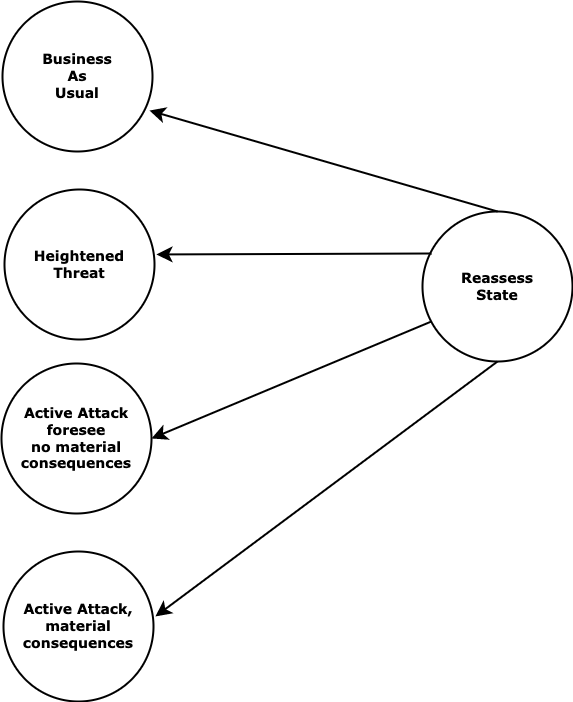

The diagram above was exported from draw.io. Its source (the exported page's mxGraphModel, read from the mxfile embedded in the PNG):
<mxGraphModel dx="1018" dy="741" grid="1" gridSize="10" guides="1" tooltips="1" connect="1" arrows="1" fold="1" page="1" pageScale="1" pageWidth="1100" pageHeight="850" background="none" math="0" shadow="0">
  <root>
    <mxCell id="0" />
    <mxCell id="1" parent="0" />
    <mxCell id="17ea667e15c223fc-25" value="Reassess&lt;br style=&quot;font-size: 14px;&quot;&gt;State" style="ellipse;whiteSpace=wrap;html=1;rounded=1;shadow=0;labelBackgroundColor=none;strokeWidth=2;fontFamily=Verdana;fontSize=14;align=center;fontStyle=1" parent="1" vertex="1">
      <mxGeometry x="510" y="240" width="150" height="150" as="geometry" />
    </mxCell>
    <mxCell id="8Ers36kgYRVnpNQnh7Yl-1" value="Business&lt;br style=&quot;font-size: 14px;&quot;&gt;As&lt;br style=&quot;font-size: 14px;&quot;&gt;Usual" style="ellipse;whiteSpace=wrap;html=1;rounded=1;shadow=0;labelBackgroundColor=none;strokeWidth=2;fontFamily=Verdana;fontSize=14;align=center;fontStyle=1" vertex="1" parent="1">
      <mxGeometry x="90" y="30" width="150" height="150" as="geometry" />
    </mxCell>
    <mxCell id="8Ers36kgYRVnpNQnh7Yl-2" value="Heightened&lt;br style=&quot;font-size: 14px;&quot;&gt;Threat" style="ellipse;whiteSpace=wrap;html=1;rounded=1;shadow=0;labelBackgroundColor=none;strokeWidth=2;fontFamily=Verdana;fontSize=14;align=center;fontStyle=1" vertex="1" parent="1">
      <mxGeometry x="92" y="218" width="150" height="150" as="geometry" />
    </mxCell>
    <mxCell id="8Ers36kgYRVnpNQnh7Yl-3" value="Active Attack&lt;br style=&quot;font-size: 14px;&quot;&gt;foresee&lt;br style=&quot;font-size: 14px;&quot;&gt;no material consequences" style="ellipse;whiteSpace=wrap;html=1;rounded=1;shadow=0;labelBackgroundColor=none;strokeWidth=2;fontFamily=Verdana;fontSize=14;align=center;fontStyle=1" vertex="1" parent="1">
      <mxGeometry x="89" y="392" width="150" height="150" as="geometry" />
    </mxCell>
    <mxCell id="8Ers36kgYRVnpNQnh7Yl-4" value="Active Attack,&lt;br style=&quot;font-size: 14px;&quot;&gt;&amp;nbsp;material &lt;br style=&quot;font-size: 14px;&quot;&gt;consequences" style="ellipse;whiteSpace=wrap;html=1;rounded=1;shadow=0;labelBackgroundColor=none;strokeWidth=2;fontFamily=Verdana;fontSize=14;align=center;fontStyle=1" vertex="1" parent="1">
      <mxGeometry x="91" y="580" width="150" height="150" as="geometry" />
    </mxCell>
    <mxCell id="8Ers36kgYRVnpNQnh7Yl-6" value="" style="endArrow=classic;html=1;rounded=0;exitX=0.5;exitY=0;exitDx=0;exitDy=0;entryX=0.98;entryY=0.727;entryDx=0;entryDy=0;entryPerimeter=0;endSize=10;startSize=10;strokeWidth=2;" edge="1" parent="1" source="17ea667e15c223fc-25" target="8Ers36kgYRVnpNQnh7Yl-1">
      <mxGeometry width="50" height="50" relative="1" as="geometry">
        <mxPoint x="430" y="410" as="sourcePoint" />
        <mxPoint x="310" y="150" as="targetPoint" />
      </mxGeometry>
    </mxCell>
    <mxCell id="8Ers36kgYRVnpNQnh7Yl-7" value="" style="endArrow=classic;html=1;rounded=0;exitX=0.5;exitY=1;exitDx=0;exitDy=0;endSize=10;startSize=10;strokeWidth=2;entryX=1.013;entryY=0.433;entryDx=0;entryDy=0;entryPerimeter=0;" edge="1" parent="1" source="17ea667e15c223fc-25" target="8Ers36kgYRVnpNQnh7Yl-4">
      <mxGeometry width="50" height="50" relative="1" as="geometry">
        <mxPoint x="541.9669914110091" y="271.9669914110091" as="sourcePoint" />
        <mxPoint x="270" y="480" as="targetPoint" />
      </mxGeometry>
    </mxCell>
    <mxCell id="8Ers36kgYRVnpNQnh7Yl-8" value="" style="endArrow=classic;html=1;rounded=0;exitX=0.06;exitY=0.28;exitDx=0;exitDy=0;entryX=1.013;entryY=0.433;entryDx=0;entryDy=0;entryPerimeter=0;endSize=10;startSize=10;strokeWidth=2;exitPerimeter=0;" edge="1" parent="1" source="17ea667e15c223fc-25" target="8Ers36kgYRVnpNQnh7Yl-2">
      <mxGeometry width="50" height="50" relative="1" as="geometry">
        <mxPoint x="595" y="250" as="sourcePoint" />
        <mxPoint x="247" y="149.04999999999995" as="targetPoint" />
      </mxGeometry>
    </mxCell>
    <mxCell id="8Ers36kgYRVnpNQnh7Yl-9" value="" style="endArrow=classic;html=1;rounded=0;exitX=0.06;exitY=0.733;exitDx=0;exitDy=0;entryX=1;entryY=0.5;entryDx=0;entryDy=0;endSize=10;startSize=10;strokeWidth=2;exitPerimeter=0;" edge="1" parent="1" source="17ea667e15c223fc-25" target="8Ers36kgYRVnpNQnh7Yl-3">
      <mxGeometry width="50" height="50" relative="1" as="geometry">
        <mxPoint x="529" y="292" as="sourcePoint" />
        <mxPoint x="253.95000000000005" y="292.95000000000005" as="targetPoint" />
      </mxGeometry>
    </mxCell>
  </root>
</mxGraphModel>